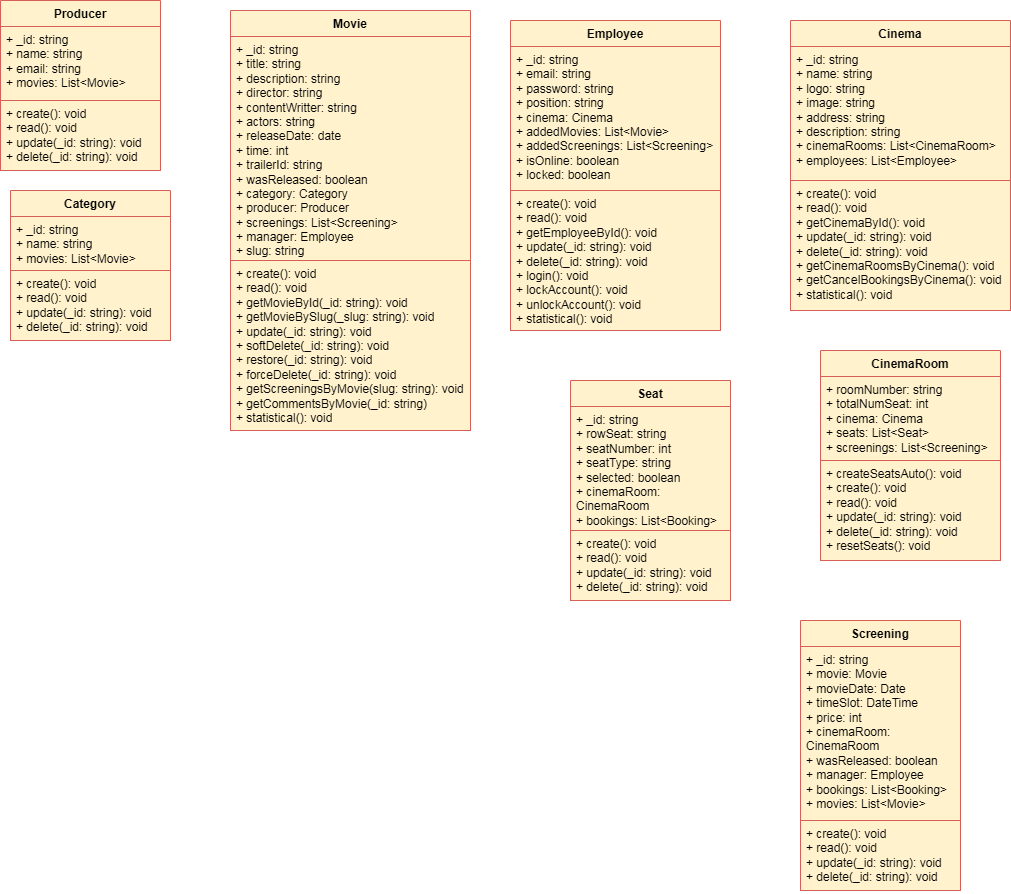

The diagram above was exported from draw.io. Its source (the exported page's mxGraphModel, read from the mxfile embedded in the PNG):
<mxGraphModel dx="1120" dy="1534" grid="1" gridSize="10" guides="1" tooltips="1" connect="1" arrows="1" fold="1" page="1" pageScale="1" pageWidth="850" pageHeight="1100" background="none" math="0" shadow="0">
  <root>
    <mxCell id="0" />
    <mxCell id="1" parent="0" />
    <mxCell id="wymjXuNLFT8IbnFnxEFA-1" value="Producer" style="swimlane;fontStyle=1;align=center;verticalAlign=top;childLayout=stackLayout;horizontal=1;startSize=26;horizontalStack=0;resizeParent=1;resizeParentMax=0;resizeLast=0;collapsible=1;marginBottom=0;whiteSpace=wrap;html=1;fillColor=#fff2cc;strokeColor=light-dark(#d65f57, #6d5100);" parent="1" vertex="1">
      <mxGeometry x="20" y="-1080" width="160" height="170" as="geometry">
        <mxRectangle x="20" y="-1080" width="90" height="30" as="alternateBounds" />
      </mxGeometry>
    </mxCell>
    <mxCell id="wymjXuNLFT8IbnFnxEFA-2" value="+ _id: string&lt;div&gt;+ name: string&lt;/div&gt;&lt;div&gt;+ email: string&lt;/div&gt;&lt;div&gt;+ movies: List&amp;lt;Movie&amp;gt;&lt;/div&gt;" style="text;strokeColor=light-dark(#d65f57, #6d5100);fillColor=#fff2cc;align=left;verticalAlign=top;spacingLeft=4;spacingRight=4;overflow=hidden;rotatable=0;points=[[0,0.5],[1,0.5]];portConstraint=eastwest;whiteSpace=wrap;html=1;" parent="wymjXuNLFT8IbnFnxEFA-1" vertex="1">
      <mxGeometry y="26" width="160" height="74" as="geometry" />
    </mxCell>
    <mxCell id="wymjXuNLFT8IbnFnxEFA-4" value="+ create(): void&lt;div&gt;+ read(): void&lt;/div&gt;&lt;div&gt;+ update(_id: string): void&lt;/div&gt;&lt;div&gt;+ delete(_id: string): void&lt;/div&gt;" style="text;strokeColor=light-dark(#d65f57, #6d5100);fillColor=#fff2cc;align=left;verticalAlign=top;spacingLeft=4;spacingRight=4;overflow=hidden;rotatable=0;points=[[0,0.5],[1,0.5]];portConstraint=eastwest;whiteSpace=wrap;html=1;" parent="wymjXuNLFT8IbnFnxEFA-1" vertex="1">
      <mxGeometry y="100" width="160" height="70" as="geometry" />
    </mxCell>
    <mxCell id="7rFQY601W2yY7X6170Xo-1" value="Category" style="swimlane;fontStyle=1;align=center;verticalAlign=top;childLayout=stackLayout;horizontal=1;startSize=26;horizontalStack=0;resizeParent=1;resizeParentMax=0;resizeLast=0;collapsible=1;marginBottom=0;whiteSpace=wrap;html=1;fillColor=#fff2cc;strokeColor=light-dark(#d65f57, #6d5100);" vertex="1" parent="1">
      <mxGeometry x="30" y="-890" width="160" height="150" as="geometry">
        <mxRectangle x="20" y="-1080" width="90" height="30" as="alternateBounds" />
      </mxGeometry>
    </mxCell>
    <mxCell id="7rFQY601W2yY7X6170Xo-2" value="+ _id: string&lt;div&gt;+ name: string&lt;/div&gt;&lt;div&gt;+ movies: List&amp;lt;Movie&amp;gt;&lt;/div&gt;" style="text;strokeColor=light-dark(#d65f57, #6d5100);fillColor=#fff2cc;align=left;verticalAlign=top;spacingLeft=4;spacingRight=4;overflow=hidden;rotatable=0;points=[[0,0.5],[1,0.5]];portConstraint=eastwest;whiteSpace=wrap;html=1;" vertex="1" parent="7rFQY601W2yY7X6170Xo-1">
      <mxGeometry y="26" width="160" height="54" as="geometry" />
    </mxCell>
    <mxCell id="7rFQY601W2yY7X6170Xo-3" value="+ create(): void&lt;div&gt;+ read(): void&lt;/div&gt;&lt;div&gt;+ update(_id: string): void&lt;/div&gt;&lt;div&gt;+ delete(_id: string): void&lt;/div&gt;" style="text;strokeColor=light-dark(#d65f57, #6d5100);fillColor=#fff2cc;align=left;verticalAlign=top;spacingLeft=4;spacingRight=4;overflow=hidden;rotatable=0;points=[[0,0.5],[1,0.5]];portConstraint=eastwest;whiteSpace=wrap;html=1;" vertex="1" parent="7rFQY601W2yY7X6170Xo-1">
      <mxGeometry y="80" width="160" height="70" as="geometry" />
    </mxCell>
    <mxCell id="7rFQY601W2yY7X6170Xo-4" value="Movie" style="swimlane;fontStyle=1;align=center;verticalAlign=top;childLayout=stackLayout;horizontal=1;startSize=26;horizontalStack=0;resizeParent=1;resizeParentMax=0;resizeLast=0;collapsible=1;marginBottom=0;whiteSpace=wrap;html=1;fillColor=#fff2cc;strokeColor=light-dark(#d65f57, #6d5100);" vertex="1" parent="1">
      <mxGeometry x="250" y="-1070" width="240" height="420" as="geometry">
        <mxRectangle x="20" y="-1080" width="90" height="30" as="alternateBounds" />
      </mxGeometry>
    </mxCell>
    <mxCell id="7rFQY601W2yY7X6170Xo-5" value="+ _id: string&lt;div&gt;+ title: string&lt;/div&gt;&lt;div&gt;+ description: string&lt;/div&gt;&lt;div&gt;+ director: string&lt;/div&gt;&lt;div&gt;+ contentWritter: string&lt;/div&gt;&lt;div&gt;+ actors: string&lt;/div&gt;&lt;div&gt;+ releaseDate: date&lt;/div&gt;&lt;div&gt;+ time: int&lt;/div&gt;&lt;div&gt;+ trailerId: string&lt;/div&gt;&lt;div&gt;+ wasReleased: boolean&lt;/div&gt;&lt;div&gt;+ category: Category&lt;/div&gt;&lt;div&gt;+ producer: Producer&lt;/div&gt;&lt;div&gt;+ screenings: List&amp;lt;Screening&amp;gt;&lt;/div&gt;&lt;div&gt;+ manager: Employee&lt;/div&gt;&lt;div&gt;+ slug: string&lt;/div&gt;" style="text;strokeColor=light-dark(#d65f57, #6d5100);fillColor=#fff2cc;align=left;verticalAlign=top;spacingLeft=4;spacingRight=4;overflow=hidden;rotatable=0;points=[[0,0.5],[1,0.5]];portConstraint=eastwest;whiteSpace=wrap;html=1;" vertex="1" parent="7rFQY601W2yY7X6170Xo-4">
      <mxGeometry y="26" width="240" height="224" as="geometry" />
    </mxCell>
    <mxCell id="7rFQY601W2yY7X6170Xo-6" value="+ create(): void&lt;div&gt;+ read(): void&lt;/div&gt;&lt;div&gt;+ getMovieById(_id: string): void&lt;/div&gt;&lt;div&gt;+ getMovieBySlug(_slug: string): void&lt;/div&gt;&lt;div&gt;+ update(_id: string): void&lt;/div&gt;&lt;div&gt;+ softDelete(_id: string): void&lt;/div&gt;&lt;div&gt;+ restore(_id: string): void&lt;/div&gt;&lt;div&gt;+ forceDelete(_id: string): void&lt;/div&gt;&lt;div&gt;+ getScreeningsByMovie(slug: string): void&lt;/div&gt;&lt;div&gt;+ getCommentsByMovie(_id: string)&lt;/div&gt;&lt;div&gt;+ statistical(): void&lt;/div&gt;" style="text;strokeColor=light-dark(#d65f57, #6d5100);fillColor=#fff2cc;align=left;verticalAlign=top;spacingLeft=4;spacingRight=4;overflow=hidden;rotatable=0;points=[[0,0.5],[1,0.5]];portConstraint=eastwest;whiteSpace=wrap;html=1;" vertex="1" parent="7rFQY601W2yY7X6170Xo-4">
      <mxGeometry y="250" width="240" height="170" as="geometry" />
    </mxCell>
    <mxCell id="7rFQY601W2yY7X6170Xo-9" value="Employee" style="swimlane;fontStyle=1;align=center;verticalAlign=top;childLayout=stackLayout;horizontal=1;startSize=26;horizontalStack=0;resizeParent=1;resizeParentMax=0;resizeLast=0;collapsible=1;marginBottom=0;whiteSpace=wrap;html=1;fillColor=#fff2cc;strokeColor=light-dark(#d65f57, #6d5100);" vertex="1" parent="1">
      <mxGeometry x="530" y="-1060" width="210" height="310" as="geometry">
        <mxRectangle x="20" y="-1080" width="90" height="30" as="alternateBounds" />
      </mxGeometry>
    </mxCell>
    <mxCell id="7rFQY601W2yY7X6170Xo-10" value="+ _id: string&lt;div&gt;+ email: string&lt;/div&gt;&lt;div&gt;+ password: string&lt;/div&gt;&lt;div&gt;+ position: string&lt;/div&gt;&lt;div&gt;+ cinema: Cinema&lt;/div&gt;&lt;div&gt;+ addedMovies: List&amp;lt;Movie&amp;gt;&lt;/div&gt;&lt;div&gt;+ addedScreenings: List&amp;lt;Screening&amp;gt;&lt;/div&gt;&lt;div&gt;+ isOnline: boolean&lt;/div&gt;&lt;div&gt;+ locked: boolean&lt;/div&gt;" style="text;strokeColor=light-dark(#d65f57, #6d5100);fillColor=#fff2cc;align=left;verticalAlign=top;spacingLeft=4;spacingRight=4;overflow=hidden;rotatable=0;points=[[0,0.5],[1,0.5]];portConstraint=eastwest;whiteSpace=wrap;html=1;" vertex="1" parent="7rFQY601W2yY7X6170Xo-9">
      <mxGeometry y="26" width="210" height="144" as="geometry" />
    </mxCell>
    <mxCell id="7rFQY601W2yY7X6170Xo-11" value="+ create(): void&lt;div&gt;+ read(): void&lt;/div&gt;&lt;div&gt;+ getEmployeeById(): void&lt;/div&gt;&lt;div&gt;+ update(_id: string): void&lt;/div&gt;&lt;div&gt;+ delete(_id: string): void&lt;/div&gt;&lt;div&gt;+ login(): void&lt;/div&gt;&lt;div&gt;+ lockAccount(): void&lt;/div&gt;&lt;div&gt;+ unlockAccount(): void&lt;/div&gt;&lt;div&gt;+ statistical(): void&lt;/div&gt;" style="text;strokeColor=light-dark(#d65f57, #6d5100);fillColor=#fff2cc;align=left;verticalAlign=top;spacingLeft=4;spacingRight=4;overflow=hidden;rotatable=0;points=[[0,0.5],[1,0.5]];portConstraint=eastwest;whiteSpace=wrap;html=1;" vertex="1" parent="7rFQY601W2yY7X6170Xo-9">
      <mxGeometry y="170" width="210" height="140" as="geometry" />
    </mxCell>
    <mxCell id="7rFQY601W2yY7X6170Xo-12" value="Cinema" style="swimlane;fontStyle=1;align=center;verticalAlign=top;childLayout=stackLayout;horizontal=1;startSize=26;horizontalStack=0;resizeParent=1;resizeParentMax=0;resizeLast=0;collapsible=1;marginBottom=0;whiteSpace=wrap;html=1;fillColor=#fff2cc;strokeColor=light-dark(#d65f57, #6d5100);" vertex="1" parent="1">
      <mxGeometry x="810" y="-1060" width="220" height="290" as="geometry">
        <mxRectangle x="20" y="-1080" width="90" height="30" as="alternateBounds" />
      </mxGeometry>
    </mxCell>
    <mxCell id="7rFQY601W2yY7X6170Xo-13" value="+ _id: string&lt;div&gt;+ name: string&lt;/div&gt;&lt;div&gt;+ logo: string&lt;/div&gt;&lt;div&gt;+ image: string&lt;/div&gt;&lt;div&gt;+ address: string&lt;/div&gt;&lt;div&gt;+ description: string&lt;/div&gt;&lt;div&gt;+ cinemaRooms: List&amp;lt;CinemaRoom&amp;gt;&lt;/div&gt;&lt;div&gt;+ employees: List&amp;lt;Employee&amp;gt;&lt;/div&gt;" style="text;strokeColor=light-dark(#d65f57, #6d5100);fillColor=#fff2cc;align=left;verticalAlign=top;spacingLeft=4;spacingRight=4;overflow=hidden;rotatable=0;points=[[0,0.5],[1,0.5]];portConstraint=eastwest;whiteSpace=wrap;html=1;" vertex="1" parent="7rFQY601W2yY7X6170Xo-12">
      <mxGeometry y="26" width="220" height="134" as="geometry" />
    </mxCell>
    <mxCell id="7rFQY601W2yY7X6170Xo-14" value="+ create(): void&lt;div&gt;+ read(): void&lt;/div&gt;&lt;div&gt;+ getCinemaById(): void&lt;/div&gt;&lt;div&gt;+ update(_id: string): void&lt;/div&gt;&lt;div&gt;+ delete(_id: string): void&lt;/div&gt;&lt;div&gt;+ getCinemaRoomsByCinema(): void&lt;/div&gt;&lt;div&gt;+ getCancelBookingsByCinema(): void&lt;/div&gt;&lt;div&gt;+ statistical(): void&lt;/div&gt;" style="text;strokeColor=light-dark(#d65f57, #6d5100);fillColor=#fff2cc;align=left;verticalAlign=top;spacingLeft=4;spacingRight=4;overflow=hidden;rotatable=0;points=[[0,0.5],[1,0.5]];portConstraint=eastwest;whiteSpace=wrap;html=1;" vertex="1" parent="7rFQY601W2yY7X6170Xo-12">
      <mxGeometry y="160" width="220" height="130" as="geometry" />
    </mxCell>
    <mxCell id="7rFQY601W2yY7X6170Xo-15" value="CinemaRoom" style="swimlane;fontStyle=1;align=center;verticalAlign=top;childLayout=stackLayout;horizontal=1;startSize=26;horizontalStack=0;resizeParent=1;resizeParentMax=0;resizeLast=0;collapsible=1;marginBottom=0;whiteSpace=wrap;html=1;fillColor=#fff2cc;strokeColor=light-dark(#d65f57, #6d5100);" vertex="1" parent="1">
      <mxGeometry x="840" y="-730" width="180" height="210" as="geometry">
        <mxRectangle x="20" y="-1080" width="90" height="30" as="alternateBounds" />
      </mxGeometry>
    </mxCell>
    <mxCell id="7rFQY601W2yY7X6170Xo-16" value="+ roomNumber: string&lt;div&gt;+ totalNumSeat: int&lt;/div&gt;&lt;div&gt;+ cinema: Cinema&lt;/div&gt;&lt;div&gt;+ seats: List&amp;lt;Seat&amp;gt;&lt;/div&gt;&lt;div&gt;+ screenings: List&amp;lt;Screening&amp;gt;&lt;/div&gt;" style="text;strokeColor=light-dark(#d65f57, #6d5100);fillColor=#fff2cc;align=left;verticalAlign=top;spacingLeft=4;spacingRight=4;overflow=hidden;rotatable=0;points=[[0,0.5],[1,0.5]];portConstraint=eastwest;whiteSpace=wrap;html=1;" vertex="1" parent="7rFQY601W2yY7X6170Xo-15">
      <mxGeometry y="26" width="180" height="84" as="geometry" />
    </mxCell>
    <mxCell id="7rFQY601W2yY7X6170Xo-17" value="&lt;div&gt;+ createSeatsAuto(): void&lt;/div&gt;+ create(): void&lt;div&gt;+ read(): void&lt;/div&gt;&lt;div&gt;+ update(_id: string): void&lt;/div&gt;&lt;div&gt;+ delete(_id: string): void&lt;/div&gt;&lt;div&gt;+ resetSeats(): void&lt;/div&gt;" style="text;strokeColor=light-dark(#d65f57, #6d5100);fillColor=#fff2cc;align=left;verticalAlign=top;spacingLeft=4;spacingRight=4;overflow=hidden;rotatable=0;points=[[0,0.5],[1,0.5]];portConstraint=eastwest;whiteSpace=wrap;html=1;" vertex="1" parent="7rFQY601W2yY7X6170Xo-15">
      <mxGeometry y="110" width="180" height="100" as="geometry" />
    </mxCell>
    <mxCell id="7rFQY601W2yY7X6170Xo-18" value="Seat" style="swimlane;fontStyle=1;align=center;verticalAlign=top;childLayout=stackLayout;horizontal=1;startSize=26;horizontalStack=0;resizeParent=1;resizeParentMax=0;resizeLast=0;collapsible=1;marginBottom=0;whiteSpace=wrap;html=1;fillColor=#fff2cc;strokeColor=light-dark(#d65f57, #6d5100);" vertex="1" parent="1">
      <mxGeometry x="590" y="-700" width="160" height="220" as="geometry">
        <mxRectangle x="20" y="-1080" width="90" height="30" as="alternateBounds" />
      </mxGeometry>
    </mxCell>
    <mxCell id="7rFQY601W2yY7X6170Xo-19" value="+ _id: string&lt;div&gt;+ rowSeat: string&lt;/div&gt;&lt;div&gt;+ seatNumber: int&lt;/div&gt;&lt;div&gt;+ seatType: string&lt;/div&gt;&lt;div&gt;+ selected: boolean&lt;/div&gt;&lt;div&gt;+ cinemaRoom: CinemaRoom&lt;/div&gt;&lt;div&gt;+ bookings: List&amp;lt;Booking&amp;gt;&lt;/div&gt;" style="text;strokeColor=light-dark(#d65f57, #6d5100);fillColor=#fff2cc;align=left;verticalAlign=top;spacingLeft=4;spacingRight=4;overflow=hidden;rotatable=0;points=[[0,0.5],[1,0.5]];portConstraint=eastwest;whiteSpace=wrap;html=1;" vertex="1" parent="7rFQY601W2yY7X6170Xo-18">
      <mxGeometry y="26" width="160" height="124" as="geometry" />
    </mxCell>
    <mxCell id="7rFQY601W2yY7X6170Xo-20" value="+ create(): void&lt;div&gt;+ read(): void&lt;/div&gt;&lt;div&gt;+ update(_id: string): void&lt;/div&gt;&lt;div&gt;+ delete(_id: string): void&lt;/div&gt;" style="text;strokeColor=light-dark(#d65f57, #6d5100);fillColor=#fff2cc;align=left;verticalAlign=top;spacingLeft=4;spacingRight=4;overflow=hidden;rotatable=0;points=[[0,0.5],[1,0.5]];portConstraint=eastwest;whiteSpace=wrap;html=1;" vertex="1" parent="7rFQY601W2yY7X6170Xo-18">
      <mxGeometry y="150" width="160" height="70" as="geometry" />
    </mxCell>
    <mxCell id="7rFQY601W2yY7X6170Xo-22" value="Screening" style="swimlane;fontStyle=1;align=center;verticalAlign=top;childLayout=stackLayout;horizontal=1;startSize=26;horizontalStack=0;resizeParent=1;resizeParentMax=0;resizeLast=0;collapsible=1;marginBottom=0;whiteSpace=wrap;html=1;fillColor=#fff2cc;strokeColor=light-dark(#d65f57, #6d5100);" vertex="1" parent="1">
      <mxGeometry x="820" y="-460" width="160" height="270" as="geometry">
        <mxRectangle x="20" y="-1080" width="90" height="30" as="alternateBounds" />
      </mxGeometry>
    </mxCell>
    <mxCell id="7rFQY601W2yY7X6170Xo-23" value="+ _id: string&lt;div&gt;+ movie: Movie&lt;br&gt;&lt;div&gt;+ movieDate: Date&lt;/div&gt;&lt;div&gt;+ timeSlot: DateTime&lt;/div&gt;&lt;div&gt;+ price: int&lt;/div&gt;&lt;div&gt;+ cinemaRoom: CinemaRoom&lt;/div&gt;&lt;div&gt;+ wasReleased: boolean&lt;/div&gt;&lt;div&gt;+ manager: Employee&lt;/div&gt;&lt;div&gt;+ bookings: List&amp;lt;Booking&amp;gt;&lt;/div&gt;&lt;div&gt;+ movies: List&amp;lt;Movie&amp;gt;&lt;/div&gt;&lt;/div&gt;" style="text;strokeColor=light-dark(#d65f57, #6d5100);fillColor=#fff2cc;align=left;verticalAlign=top;spacingLeft=4;spacingRight=4;overflow=hidden;rotatable=0;points=[[0,0.5],[1,0.5]];portConstraint=eastwest;whiteSpace=wrap;html=1;" vertex="1" parent="7rFQY601W2yY7X6170Xo-22">
      <mxGeometry y="26" width="160" height="174" as="geometry" />
    </mxCell>
    <mxCell id="7rFQY601W2yY7X6170Xo-24" value="+ create(): void&lt;div&gt;+ read(): void&lt;/div&gt;&lt;div&gt;+ update(_id: string): void&lt;/div&gt;&lt;div&gt;+ delete(_id: string): void&lt;/div&gt;" style="text;strokeColor=light-dark(#d65f57, #6d5100);fillColor=#fff2cc;align=left;verticalAlign=top;spacingLeft=4;spacingRight=4;overflow=hidden;rotatable=0;points=[[0,0.5],[1,0.5]];portConstraint=eastwest;whiteSpace=wrap;html=1;" vertex="1" parent="7rFQY601W2yY7X6170Xo-22">
      <mxGeometry y="200" width="160" height="70" as="geometry" />
    </mxCell>
  </root>
</mxGraphModel>